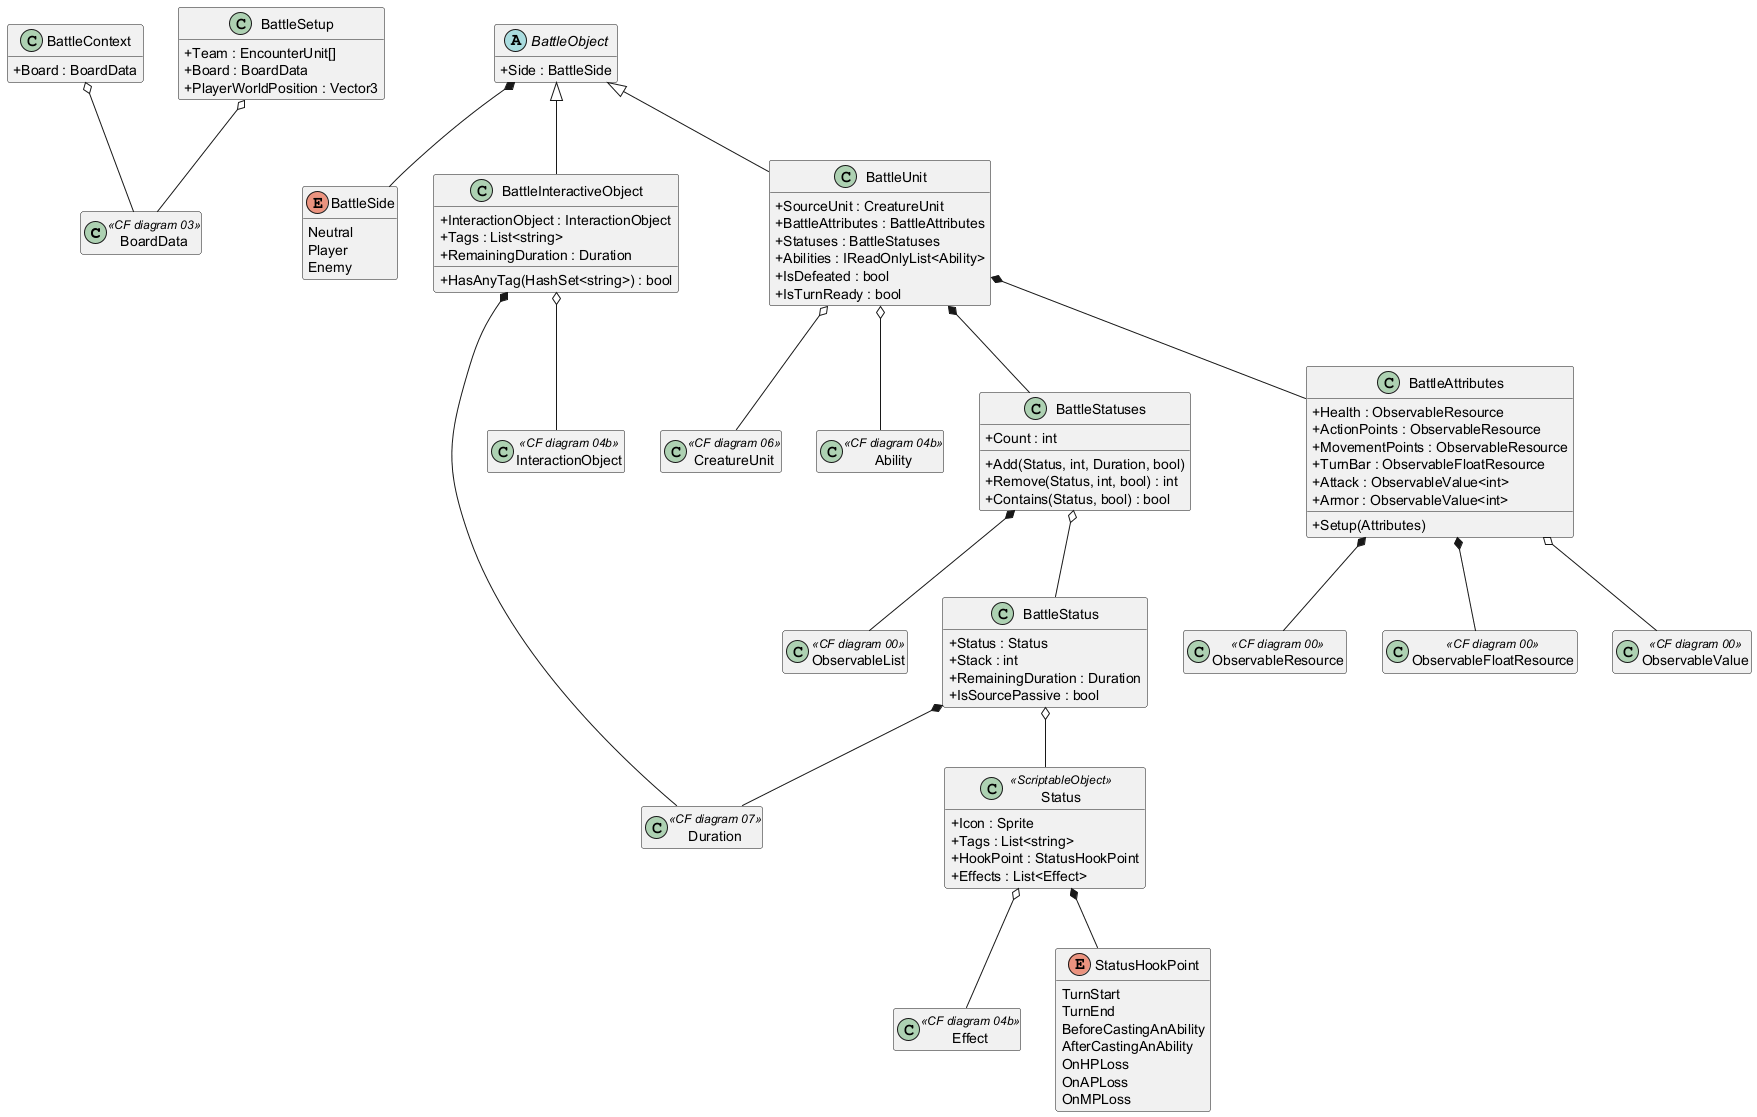

The diagram above was rendered by PlantUML. Its source (embedded in the PNG):
@startuml Battle System

skinparam classAttributeIconSize 0
hide empty members

class BoardData <<CF diagram 03>> {}
class CreatureUnit <<CF diagram 06>> {}
class Ability <<CF diagram 04b>> {}
class Effect <<CF diagram 04b>> {}
class ObservableResource <<CF diagram 00>> {}
class ObservableFloatResource <<CF diagram 00>> {}
class ObservableValue <<CF diagram 00>> {}
class ObservableList <<CF diagram 00>> {}
class Duration <<CF diagram 07>> {}
class InteractionObject <<CF diagram 04b>> {}

enum BattleSide {
	Neutral 
Player 
Enemy
}
enum StatusHookPoint {
	TurnStart 
	TurnEnd 
	BeforeCastingAnAbility 
	AfterCastingAnAbility 
	OnHPLoss 
	OnAPLoss 
	OnMPLoss
}

abstract class BattleObject {
  +Side : BattleSide
}

class BattleInteractiveObject {
  +InteractionObject : InteractionObject
  +Tags : List<string>
  +RemainingDuration : Duration
  +HasAnyTag(HashSet<string>) : bool
}

class Status <<ScriptableObject>> {
  +Icon : Sprite
  +Tags : List<string>
  +HookPoint : StatusHookPoint
  +Effects : List<Effect>
}

class BattleStatus {
  +Status : Status
  +Stack : int
  +RemainingDuration : Duration
  +IsSourcePassive : bool
}

class BattleStatuses {
  +Count : int
  +Add(Status, int, Duration, bool)
  +Remove(Status, int, bool) : int
  +Contains(Status, bool) : bool
}

class BattleAttributes {
  +Health : ObservableResource
  +ActionPoints : ObservableResource
  +MovementPoints : ObservableResource
  +TurnBar : ObservableFloatResource
  +Attack : ObservableValue<int>
  +Armor : ObservableValue<int>
  +Setup(Attributes)
}

class BattleUnit {
  +SourceUnit : CreatureUnit
  +BattleAttributes : BattleAttributes
  +Statuses : BattleStatuses
  +Abilities : IReadOnlyList<Ability>
  +IsDefeated : bool
  +IsTurnReady : bool
}

class BattleContext {
  +Board : BoardData
}

class BattleSetup {
  +Team : EncounterUnit[]
  +Board : BoardData
  +PlayerWorldPosition : Vector3
}

BattleObject <|-- BattleUnit
BattleObject <|-- BattleInteractiveObject
BattleObject *-- BattleSide
BattleUnit *-- BattleAttributes
BattleUnit *-- BattleStatuses
BattleUnit o-- CreatureUnit
BattleUnit o-- Ability
BattleStatuses *-- ObservableList
BattleStatuses o-- BattleStatus
BattleStatus o-- Status
BattleStatus *-- Duration
BattleInteractiveObject *-- Duration
BattleInteractiveObject o-- InteractionObject
BattleAttributes *-- ObservableResource
BattleAttributes *-- ObservableFloatResource
BattleAttributes o-- ObservableValue
BattleContext o-- BoardData
BattleSetup o-- BoardData
Status o-- Effect
Status *-- StatusHookPoint

@enduml